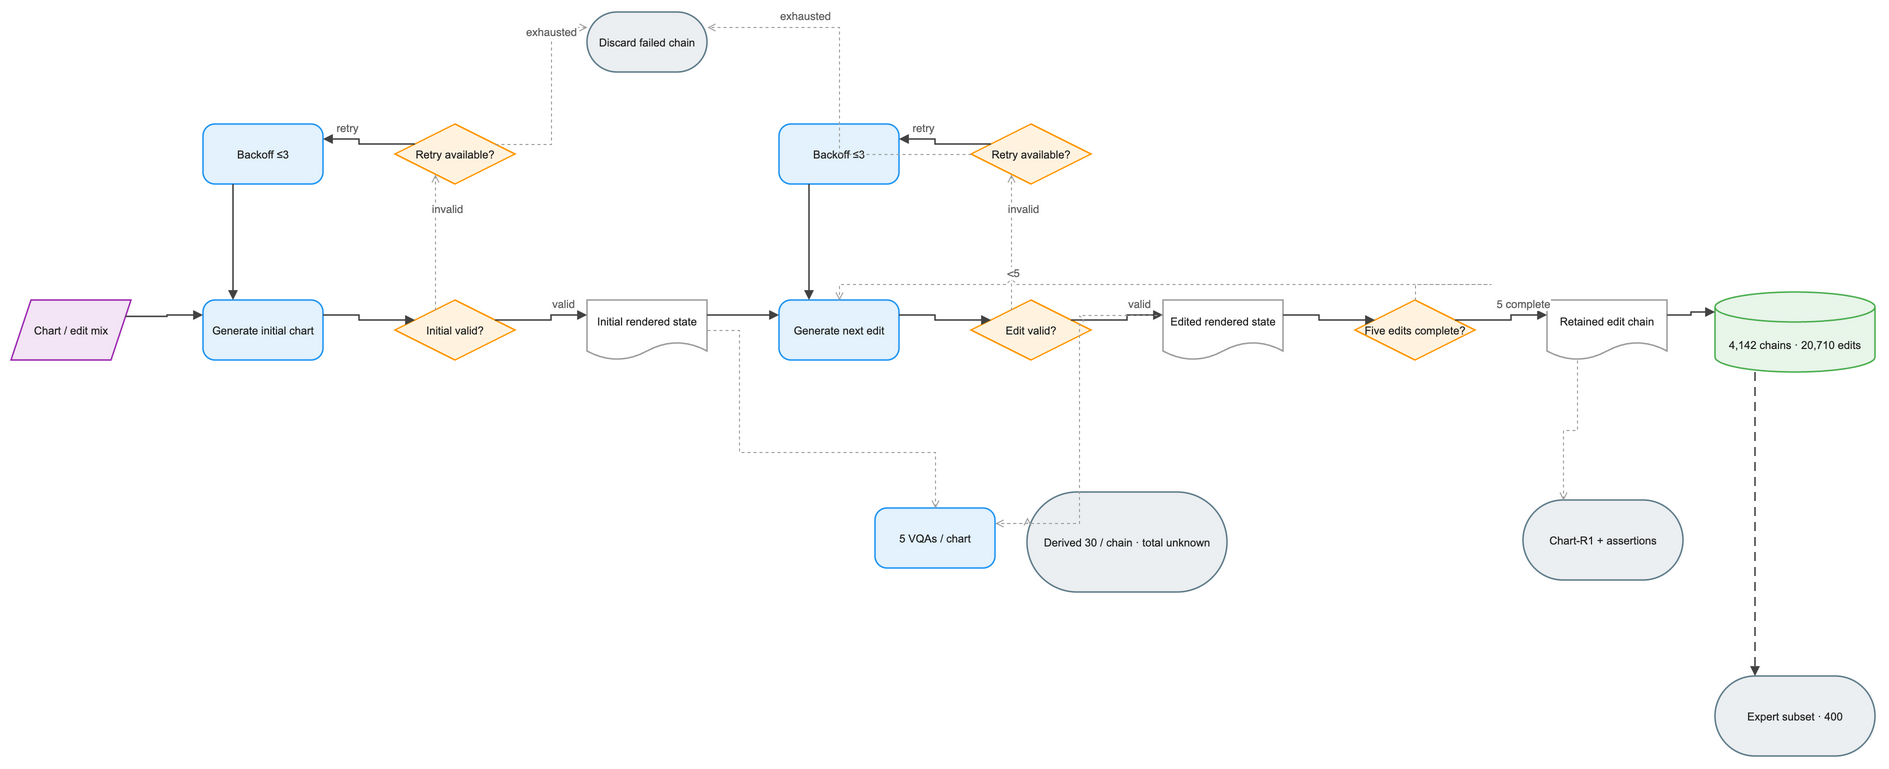

The diagram above was exported from draw.io. Its source (the exported page's mxGraphModel, read from the mxfile embedded in the PNG):
<mxGraphModel dx="1120" dy="720" grid="1" gridSize="8" guides="1" tooltips="1" connect="1" arrows="1" fold="1" page="1" pageScale="1" pageWidth="1920" pageHeight="824" math="0" background="#FFFFFF">
  <root>
    <mxCell id="0" />
    <mxCell id="1" parent="0" />
    <mxCell id="2" value="Chart / edit mix" style="shape=parallelogram;perimeter=parallelogramPerimeter;fixedSize=1;html=0;convertToSvg=1;whiteSpace=wrap;fillColor=#F3E5F5;strokeColor=#9C27B0;strokeWidth=1.5;fontColor=#212121;fontSize=11;fontFamily=Arial, Helvetica, sans-serif;verticalAlign=middle;align=center" vertex="1" parent="1">
      <mxGeometry x="-24" y="288" width="120" height="60" as="geometry" />
    </mxCell>
    <mxCell id="3" value="Generate initial chart" style="rounded=1;arcSize=20;html=0;convertToSvg=1;whiteSpace=wrap;fillColor=#E3F2FD;strokeColor=#2196F3;strokeWidth=1.5;fontColor=#212121;fontSize=11;fontFamily=Arial, Helvetica, sans-serif;verticalAlign=middle;align=center" vertex="1" parent="1">
      <mxGeometry x="168" y="288" width="120" height="60" as="geometry" />
    </mxCell>
    <mxCell id="4" value="Initial valid?" style="rhombus;html=0;convertToSvg=1;whiteSpace=wrap;fillColor=#FFF3E0;strokeColor=#FF9800;strokeWidth=1.5;fontColor=#212121;fontSize=11;fontFamily=Arial, Helvetica, sans-serif;verticalAlign=middle;align=center" vertex="1" parent="1">
      <mxGeometry x="360" y="288" width="120" height="60" as="geometry" />
    </mxCell>
    <mxCell id="5" value="Retry available?" style="rhombus;html=0;convertToSvg=1;whiteSpace=wrap;fillColor=#FFF3E0;strokeColor=#FF9800;strokeWidth=1.5;fontColor=#212121;fontSize=11;fontFamily=Arial, Helvetica, sans-serif;verticalAlign=middle;align=center" vertex="1" parent="1">
      <mxGeometry x="360" y="112" width="120" height="60" as="geometry" />
    </mxCell>
    <mxCell id="6" value="Backoff ≤3" style="rounded=1;arcSize=20;html=0;convertToSvg=1;whiteSpace=wrap;fillColor=#E3F2FD;strokeColor=#2196F3;strokeWidth=1.5;fontColor=#212121;fontSize=11;fontFamily=Arial, Helvetica, sans-serif;verticalAlign=middle;align=center" vertex="1" parent="1">
      <mxGeometry x="168" y="112" width="120" height="60" as="geometry" />
    </mxCell>
    <mxCell id="7" value="Discard failed chain" style="rounded=1;arcSize=50;html=0;convertToSvg=1;whiteSpace=wrap;fillColor=#ECEFF1;strokeColor=#607D8B;strokeWidth=1.5;fontColor=#212121;fontSize=11;fontFamily=Arial, Helvetica, sans-serif;verticalAlign=middle;align=center" vertex="1" parent="1">
      <mxGeometry x="552" y="0" width="120" height="60" as="geometry" />
    </mxCell>
    <mxCell id="8" value="Initial rendered state" style="shape=document;boundedLbl=1;html=0;convertToSvg=1;whiteSpace=wrap;fillColor=#FFFFFF;strokeColor=#9E9E9E;strokeWidth=1.5;fontColor=#212121;fontSize=11;fontFamily=Arial, Helvetica, sans-serif;verticalAlign=middle;align=center" vertex="1" parent="1">
      <mxGeometry x="552" y="288" width="120" height="60" as="geometry" />
    </mxCell>
    <mxCell id="9" value="Generate next edit" style="rounded=1;arcSize=20;html=0;convertToSvg=1;whiteSpace=wrap;fillColor=#E3F2FD;strokeColor=#2196F3;strokeWidth=1.5;fontColor=#212121;fontSize=11;fontFamily=Arial, Helvetica, sans-serif;verticalAlign=middle;align=center" vertex="1" parent="1">
      <mxGeometry x="744" y="288" width="120" height="60" as="geometry" />
    </mxCell>
    <mxCell id="10" value="Edit valid?" style="rhombus;html=0;convertToSvg=1;whiteSpace=wrap;fillColor=#FFF3E0;strokeColor=#FF9800;strokeWidth=1.5;fontColor=#212121;fontSize=11;fontFamily=Arial, Helvetica, sans-serif;verticalAlign=middle;align=center" vertex="1" parent="1">
      <mxGeometry x="936" y="288" width="120" height="60" as="geometry" />
    </mxCell>
    <mxCell id="11" value="Retry available?" style="rhombus;html=0;convertToSvg=1;whiteSpace=wrap;fillColor=#FFF3E0;strokeColor=#FF9800;strokeWidth=1.5;fontColor=#212121;fontSize=11;fontFamily=Arial, Helvetica, sans-serif;verticalAlign=middle;align=center" vertex="1" parent="1">
      <mxGeometry x="936" y="112" width="120" height="60" as="geometry" />
    </mxCell>
    <mxCell id="12" value="Backoff ≤3" style="rounded=1;arcSize=20;html=0;convertToSvg=1;whiteSpace=wrap;fillColor=#E3F2FD;strokeColor=#2196F3;strokeWidth=1.5;fontColor=#212121;fontSize=11;fontFamily=Arial, Helvetica, sans-serif;verticalAlign=middle;align=center" vertex="1" parent="1">
      <mxGeometry x="744" y="112" width="120" height="60" as="geometry" />
    </mxCell>
    <mxCell id="13" value="Edited rendered state" style="shape=document;boundedLbl=1;html=0;convertToSvg=1;whiteSpace=wrap;fillColor=#FFFFFF;strokeColor=#9E9E9E;strokeWidth=1.5;fontColor=#212121;fontSize=11;fontFamily=Arial, Helvetica, sans-serif;verticalAlign=middle;align=center" vertex="1" parent="1">
      <mxGeometry x="1128" y="288" width="120" height="60" as="geometry" />
    </mxCell>
    <mxCell id="14" value="Five edits complete?" style="rhombus;html=0;convertToSvg=1;whiteSpace=wrap;fillColor=#FFF3E0;strokeColor=#FF9800;strokeWidth=1.5;fontColor=#212121;fontSize=11;fontFamily=Arial, Helvetica, sans-serif;verticalAlign=middle;align=center" vertex="1" parent="1">
      <mxGeometry x="1320" y="288" width="120" height="60" as="geometry" />
    </mxCell>
    <mxCell id="15" value="Retained edit chain" style="shape=document;boundedLbl=1;html=0;convertToSvg=1;whiteSpace=wrap;fillColor=#FFFFFF;strokeColor=#9E9E9E;strokeWidth=1.5;fontColor=#212121;fontSize=11;fontFamily=Arial, Helvetica, sans-serif;verticalAlign=middle;align=center" vertex="1" parent="1">
      <mxGeometry x="1512" y="288" width="120" height="60" as="geometry" />
    </mxCell>
    <mxCell id="16" value="4,142 chains · 20,710 edits" style="shape=cylinder3;boundedLbl=1;backgroundOutline=1;size=15;html=0;convertToSvg=1;whiteSpace=wrap;fillColor=#E8F5E9;strokeColor=#4CAF50;strokeWidth=1.5;fontColor=#212121;fontSize=11;fontFamily=Arial, Helvetica, sans-serif;verticalAlign=middle;align=center" vertex="1" parent="1">
      <mxGeometry x="1680" y="280" width="160" height="80" as="geometry" />
    </mxCell>
    <mxCell id="17" value="5 VQAs / chart" style="rounded=1;arcSize=20;html=0;convertToSvg=1;whiteSpace=wrap;fillColor=#E3F2FD;strokeColor=#2196F3;strokeWidth=1.5;fontColor=#212121;fontSize=11;fontFamily=Arial, Helvetica, sans-serif;verticalAlign=middle;align=center" vertex="1" parent="1">
      <mxGeometry x="840" y="496" width="120" height="60" as="geometry" />
    </mxCell>
    <mxCell id="18" value="Derived 30 / chain · total unknown" style="rounded=1;arcSize=50;html=0;convertToSvg=1;whiteSpace=wrap;fillColor=#ECEFF1;strokeColor=#607D8B;strokeWidth=1.5;fontColor=#212121;fontSize=11;fontFamily=Arial, Helvetica, sans-serif;verticalAlign=middle;align=center" vertex="1" parent="1">
      <mxGeometry x="992" y="480" width="200" height="100" as="geometry" />
    </mxCell>
    <mxCell id="19" value="Chart-R1 + assertions" style="rounded=1;arcSize=50;html=0;convertToSvg=1;whiteSpace=wrap;fillColor=#ECEFF1;strokeColor=#607D8B;strokeWidth=1.5;fontColor=#212121;fontSize=11;fontFamily=Arial, Helvetica, sans-serif;verticalAlign=middle;align=center" vertex="1" parent="1">
      <mxGeometry x="1488" y="488" width="160" height="80" as="geometry" />
    </mxCell>
    <mxCell id="20" value="Expert subset · 400" style="rounded=1;arcSize=50;html=0;convertToSvg=1;whiteSpace=wrap;fillColor=#ECEFF1;strokeColor=#607D8B;strokeWidth=1.5;fontColor=#212121;fontSize=11;fontFamily=Arial, Helvetica, sans-serif;verticalAlign=middle;align=center" vertex="1" parent="1">
      <mxGeometry x="1680" y="664" width="160" height="80" as="geometry" />
    </mxCell>
    <mxCell id="21" value="" style="edgeStyle=orthogonalEdgeStyle;rounded=0;orthogonalLoop=1;jettySize=auto;html=0;convertToSvg=1;strokeColor=#424242;strokeWidth=1.5;endArrow=block;endFill=1;exitX=1;exitY=0.25;exitDx=0;exitDy=0;entryX=0;entryY=0.25;entryDx=0;entryDy=0;jumpStyle=arc;jumpSize=8" edge="1" parent="1" source="2" target="3">
      <mxGeometry relative="1" as="geometry" />
    </mxCell>
    <mxCell id="22" value="" style="edgeStyle=orthogonalEdgeStyle;rounded=0;orthogonalLoop=1;jettySize=auto;html=0;convertToSvg=1;strokeColor=#424242;strokeWidth=1.5;endArrow=block;endFill=1;exitX=1;exitY=0.25;exitDx=0;exitDy=0;entryX=0;entryY=0.25;entryDx=0;entryDy=0;jumpStyle=arc;jumpSize=8" edge="1" parent="1" source="3" target="4">
      <mxGeometry relative="1" as="geometry" />
    </mxCell>
    <mxCell id="23" value="" style="edgeStyle=orthogonalEdgeStyle;rounded=0;orthogonalLoop=1;jettySize=auto;html=0;convertToSvg=1;strokeColor=#424242;strokeWidth=1.5;endArrow=block;endFill=1;exitX=1;exitY=0.25;exitDx=0;exitDy=0;entryX=0;entryY=0.25;entryDx=0;entryDy=0;jumpStyle=arc;jumpSize=8" edge="1" parent="1" source="4" target="8">
      <mxGeometry relative="1" as="geometry" />
    </mxCell>
    <mxCell id="24" value="valid" style="edgeLabel;html=0;convertToSvg=1;align=center;verticalAlign=middle;fontSize=11;fontColor=#616161" vertex="1" connectable="0" parent="23">
      <mxGeometry x="0.5" relative="1" as="geometry">
        <mxPoint x="0" y="-12" as="offset" />
      </mxGeometry>
    </mxCell>
    <mxCell id="25" value="" style="edgeStyle=orthogonalEdgeStyle;rounded=0;orthogonalLoop=1;jettySize=auto;html=0;convertToSvg=1;strokeColor=#9E9E9E;strokeWidth=1;endArrow=open;endFill=0;exitX=0.25;exitY=0;exitDx=0;exitDy=0;entryX=0.25;entryY=1;entryDx=0;entryDy=0;dashed=1;dashPattern=3 3;jumpStyle=arc;jumpSize=8" edge="1" parent="1" source="4" target="5">
      <mxGeometry relative="1" as="geometry" />
    </mxCell>
    <mxCell id="26" value="invalid" style="edgeLabel;html=0;convertToSvg=1;align=center;verticalAlign=middle;fontSize=11;fontColor=#616161" vertex="1" connectable="0" parent="25">
      <mxGeometry x="0.5" relative="1" as="geometry">
        <mxPoint x="12" y="0" as="offset" />
      </mxGeometry>
    </mxCell>
    <mxCell id="27" value="" style="edgeStyle=orthogonalEdgeStyle;rounded=0;orthogonalLoop=1;jettySize=auto;html=0;convertToSvg=1;strokeColor=#424242;strokeWidth=1.5;endArrow=block;endFill=1;exitX=0;exitY=0.25;exitDx=0;exitDy=0;entryX=1;entryY=0.25;entryDx=0;entryDy=0;jumpStyle=arc;jumpSize=8" edge="1" parent="1" source="5" target="6">
      <mxGeometry relative="1" as="geometry" />
    </mxCell>
    <mxCell id="28" value="retry" style="edgeLabel;html=0;convertToSvg=1;align=center;verticalAlign=middle;fontSize=11;fontColor=#616161" vertex="1" connectable="0" parent="27">
      <mxGeometry x="0.5" relative="1" as="geometry">
        <mxPoint x="0" y="-12" as="offset" />
      </mxGeometry>
    </mxCell>
    <mxCell id="29" value="" style="edgeStyle=orthogonalEdgeStyle;rounded=0;orthogonalLoop=1;jettySize=auto;html=0;convertToSvg=1;strokeColor=#9E9E9E;strokeWidth=1;endArrow=open;endFill=0;exitX=1;exitY=0.25;exitDx=0;exitDy=0;entryX=0;entryY=0.25;entryDx=0;entryDy=0;dashed=1;dashPattern=3 3;jumpStyle=arc;jumpSize=8" edge="1" parent="1" source="5" target="7">
      <mxGeometry relative="1" as="geometry" />
    </mxCell>
    <mxCell id="30" value="exhausted" style="edgeLabel;html=0;convertToSvg=1;align=center;verticalAlign=middle;fontSize=11;fontColor=#616161" vertex="1" connectable="0" parent="29">
      <mxGeometry x="0.5" relative="1" as="geometry">
        <mxPoint x="0" y="-12" as="offset" />
      </mxGeometry>
    </mxCell>
    <mxCell id="31" value="" style="edgeStyle=orthogonalEdgeStyle;rounded=0;orthogonalLoop=1;jettySize=auto;html=0;convertToSvg=1;strokeColor=#424242;strokeWidth=1.5;endArrow=block;endFill=1;exitX=0.25;exitY=1;exitDx=0;exitDy=0;entryX=0.25;entryY=0;entryDx=0;entryDy=0;jumpStyle=arc;jumpSize=8" edge="1" parent="1" source="6" target="3">
      <mxGeometry relative="1" as="geometry" />
    </mxCell>
    <mxCell id="32" value="" style="edgeStyle=orthogonalEdgeStyle;rounded=0;orthogonalLoop=1;jettySize=auto;html=0;convertToSvg=1;strokeColor=#424242;strokeWidth=1.5;endArrow=block;endFill=1;exitX=1;exitY=0.25;exitDx=0;exitDy=0;entryX=0;entryY=0.25;entryDx=0;entryDy=0;jumpStyle=arc;jumpSize=8" edge="1" parent="1" source="8" target="9">
      <mxGeometry relative="1" as="geometry" />
    </mxCell>
    <mxCell id="33" value="" style="edgeStyle=orthogonalEdgeStyle;rounded=0;orthogonalLoop=1;jettySize=auto;html=0;convertToSvg=1;strokeColor=#424242;strokeWidth=1.5;endArrow=block;endFill=1;exitX=1;exitY=0.25;exitDx=0;exitDy=0;entryX=0;entryY=0.25;entryDx=0;entryDy=0;jumpStyle=arc;jumpSize=8" edge="1" parent="1" source="9" target="10">
      <mxGeometry relative="1" as="geometry" />
    </mxCell>
    <mxCell id="34" value="" style="edgeStyle=orthogonalEdgeStyle;rounded=0;orthogonalLoop=1;jettySize=auto;html=0;convertToSvg=1;strokeColor=#424242;strokeWidth=1.5;endArrow=block;endFill=1;exitX=1;exitY=0.25;exitDx=0;exitDy=0;entryX=0;entryY=0.25;entryDx=0;entryDy=0;jumpStyle=arc;jumpSize=8" edge="1" parent="1" source="10" target="13">
      <mxGeometry relative="1" as="geometry" />
    </mxCell>
    <mxCell id="35" value="valid" style="edgeLabel;html=0;convertToSvg=1;align=center;verticalAlign=middle;fontSize=11;fontColor=#616161" vertex="1" connectable="0" parent="34">
      <mxGeometry x="0.5" relative="1" as="geometry">
        <mxPoint x="0" y="-12" as="offset" />
      </mxGeometry>
    </mxCell>
    <mxCell id="36" value="" style="edgeStyle=orthogonalEdgeStyle;rounded=0;orthogonalLoop=1;jettySize=auto;html=0;convertToSvg=1;strokeColor=#9E9E9E;strokeWidth=1;endArrow=open;endFill=0;exitX=0.25;exitY=0;exitDx=0;exitDy=0;entryX=0.25;entryY=1;entryDx=0;entryDy=0;dashed=1;dashPattern=3 3;jumpStyle=arc;jumpSize=8" edge="1" parent="1" source="10" target="11">
      <mxGeometry relative="1" as="geometry" />
    </mxCell>
    <mxCell id="37" value="invalid" style="edgeLabel;html=0;convertToSvg=1;align=center;verticalAlign=middle;fontSize=11;fontColor=#616161" vertex="1" connectable="0" parent="36">
      <mxGeometry x="0.5" relative="1" as="geometry">
        <mxPoint x="12" y="0" as="offset" />
      </mxGeometry>
    </mxCell>
    <mxCell id="38" value="" style="edgeStyle=orthogonalEdgeStyle;rounded=0;orthogonalLoop=1;jettySize=auto;html=0;convertToSvg=1;strokeColor=#424242;strokeWidth=1.5;endArrow=block;endFill=1;exitX=0;exitY=0.25;exitDx=0;exitDy=0;entryX=1;entryY=0.25;entryDx=0;entryDy=0;jumpStyle=arc;jumpSize=8" edge="1" parent="1" source="11" target="12">
      <mxGeometry relative="1" as="geometry" />
    </mxCell>
    <mxCell id="39" value="retry" style="edgeLabel;html=0;convertToSvg=1;align=center;verticalAlign=middle;fontSize=11;fontColor=#616161" vertex="1" connectable="0" parent="38">
      <mxGeometry x="0.5" relative="1" as="geometry">
        <mxPoint x="0" y="-12" as="offset" />
      </mxGeometry>
    </mxCell>
    <mxCell id="40" value="" style="edgeStyle=orthogonalEdgeStyle;rounded=0;orthogonalLoop=1;jettySize=auto;html=0;convertToSvg=1;strokeColor=#9E9E9E;strokeWidth=1;endArrow=open;endFill=0;exitX=0;exitY=0.5;exitDx=0;exitDy=0;entryX=1;entryY=0.25;entryDx=0;entryDy=0;dashed=1;dashPattern=3 3;jumpStyle=arc;jumpSize=8" edge="1" parent="1" source="11" target="7">
      <mxGeometry relative="1" as="geometry" />
    </mxCell>
    <mxCell id="41" value="exhausted" style="edgeLabel;html=0;convertToSvg=1;align=center;verticalAlign=middle;fontSize=11;fontColor=#616161" vertex="1" connectable="0" parent="40">
      <mxGeometry x="0.5" relative="1" as="geometry">
        <mxPoint x="0" y="-12" as="offset" />
      </mxGeometry>
    </mxCell>
    <mxCell id="42" value="" style="edgeStyle=orthogonalEdgeStyle;rounded=0;orthogonalLoop=1;jettySize=auto;html=0;convertToSvg=1;strokeColor=#424242;strokeWidth=1.5;endArrow=block;endFill=1;exitX=0.25;exitY=1;exitDx=0;exitDy=0;entryX=0.25;entryY=0;entryDx=0;entryDy=0;jumpStyle=arc;jumpSize=8" edge="1" parent="1" source="12" target="9">
      <mxGeometry relative="1" as="geometry" />
    </mxCell>
    <mxCell id="43" value="" style="edgeStyle=orthogonalEdgeStyle;rounded=0;orthogonalLoop=1;jettySize=auto;html=0;convertToSvg=1;strokeColor=#424242;strokeWidth=1.5;endArrow=block;endFill=1;exitX=1;exitY=0.25;exitDx=0;exitDy=0;entryX=0;entryY=0.25;entryDx=0;entryDy=0;jumpStyle=arc;jumpSize=8" edge="1" parent="1" source="13" target="14">
      <mxGeometry relative="1" as="geometry" />
    </mxCell>
    <mxCell id="44" value="" style="edgeStyle=orthogonalEdgeStyle;rounded=0;orthogonalLoop=1;jettySize=auto;html=0;convertToSvg=1;strokeColor=#9E9E9E;strokeWidth=1;endArrow=open;endFill=0;dashed=1;dashPattern=3 3;jumpStyle=arc;jumpSize=8" edge="1" parent="1" source="14" target="9">
      <mxGeometry relative="1" as="geometry">
        <Array as="points">
          <mxPoint x="1456" y="272" />
          <mxPoint x="880" y="272" />
        </Array>
      </mxGeometry>
    </mxCell>
    <mxCell id="45" value="&lt;5" style="edgeLabel;html=0;convertToSvg=1;align=center;verticalAlign=middle;fontSize=11;fontColor=#616161" vertex="1" connectable="0" parent="44">
      <mxGeometry x="0.5" relative="1" as="geometry">
        <mxPoint x="0" y="-12" as="offset" />
      </mxGeometry>
    </mxCell>
    <mxCell id="46" value="" style="edgeStyle=orthogonalEdgeStyle;rounded=0;orthogonalLoop=1;jettySize=auto;html=0;convertToSvg=1;strokeColor=#424242;strokeWidth=1.5;endArrow=block;endFill=1;exitX=1;exitY=0.25;exitDx=0;exitDy=0;entryX=0;entryY=0.25;entryDx=0;entryDy=0;jumpStyle=arc;jumpSize=8" edge="1" parent="1" source="14" target="15">
      <mxGeometry relative="1" as="geometry" />
    </mxCell>
    <mxCell id="47" value="5 complete" style="edgeLabel;html=0;convertToSvg=1;align=center;verticalAlign=middle;fontSize=11;fontColor=#616161" vertex="1" connectable="0" parent="46">
      <mxGeometry x="0.5" relative="1" as="geometry">
        <mxPoint x="0" y="-12" as="offset" />
      </mxGeometry>
    </mxCell>
    <mxCell id="48" value="" style="edgeStyle=orthogonalEdgeStyle;rounded=0;orthogonalLoop=1;jettySize=auto;html=0;convertToSvg=1;strokeColor=#424242;strokeWidth=1.5;endArrow=block;endFill=1;exitX=1;exitY=0.25;exitDx=0;exitDy=0;entryX=0;entryY=0.25;entryDx=0;entryDy=0;jumpStyle=arc;jumpSize=8" edge="1" parent="1" source="15" target="16">
      <mxGeometry relative="1" as="geometry" />
    </mxCell>
    <mxCell id="49" value="" style="edgeStyle=orthogonalEdgeStyle;rounded=0;orthogonalLoop=1;jettySize=auto;html=0;convertToSvg=1;strokeColor=#9E9E9E;strokeWidth=1;endArrow=open;endFill=0;dashed=1;dashPattern=3 3;jumpStyle=arc;jumpSize=8" edge="1" parent="1" source="8" target="17">
      <mxGeometry relative="1" as="geometry">
        <Array as="points">
          <mxPoint x="704" y="440" />
          <mxPoint x="900" y="440" />
        </Array>
      </mxGeometry>
    </mxCell>
    <mxCell id="50" value="" style="edgeStyle=orthogonalEdgeStyle;rounded=0;orthogonalLoop=1;jettySize=auto;html=0;convertToSvg=1;strokeColor=#9E9E9E;strokeWidth=1;endArrow=open;endFill=0;exitX=0;exitY=0.25;exitDx=0;exitDy=0;entryX=1;entryY=0.25;entryDx=0;entryDy=0;dashed=1;dashPattern=3 3;jumpStyle=arc;jumpSize=8" edge="1" parent="1" source="13" target="17">
      <mxGeometry relative="1" as="geometry" />
    </mxCell>
    <mxCell id="51" value="" style="edgeStyle=orthogonalEdgeStyle;rounded=0;orthogonalLoop=1;jettySize=auto;html=0;convertToSvg=1;strokeColor=#9E9E9E;strokeWidth=1;endArrow=open;endFill=0;exitX=1;exitY=0.25;exitDx=0;exitDy=0;entryX=0;entryY=0.25;entryDx=0;entryDy=0;dashed=1;dashPattern=3 3;jumpStyle=arc;jumpSize=8" edge="1" parent="1" source="17" target="18">
      <mxGeometry relative="1" as="geometry" />
    </mxCell>
    <mxCell id="52" value="" style="edgeStyle=orthogonalEdgeStyle;rounded=0;orthogonalLoop=1;jettySize=auto;html=0;convertToSvg=1;strokeColor=#9E9E9E;strokeWidth=1;endArrow=open;endFill=0;exitX=0.25;exitY=1;exitDx=0;exitDy=0;entryX=0.25;entryY=0;entryDx=0;entryDy=0;dashed=1;dashPattern=3 3;jumpStyle=arc;jumpSize=8" edge="1" parent="1" source="15" target="19">
      <mxGeometry relative="1" as="geometry" />
    </mxCell>
    <mxCell id="53" value="" style="edgeStyle=orthogonalEdgeStyle;rounded=0;orthogonalLoop=1;jettySize=auto;html=0;convertToSvg=1;strokeColor=#424242;strokeWidth=1.5;endArrow=block;endFill=1;exitX=0.25;exitY=1;exitDx=0;exitDy=0;entryX=0.25;entryY=0;entryDx=0;entryDy=0;dashed=1;dashPattern=6 4;jumpStyle=arc;jumpSize=8" edge="1" parent="1" source="16" target="20">
      <mxGeometry relative="1" as="geometry" />
    </mxCell>
  </root>
</mxGraphModel>